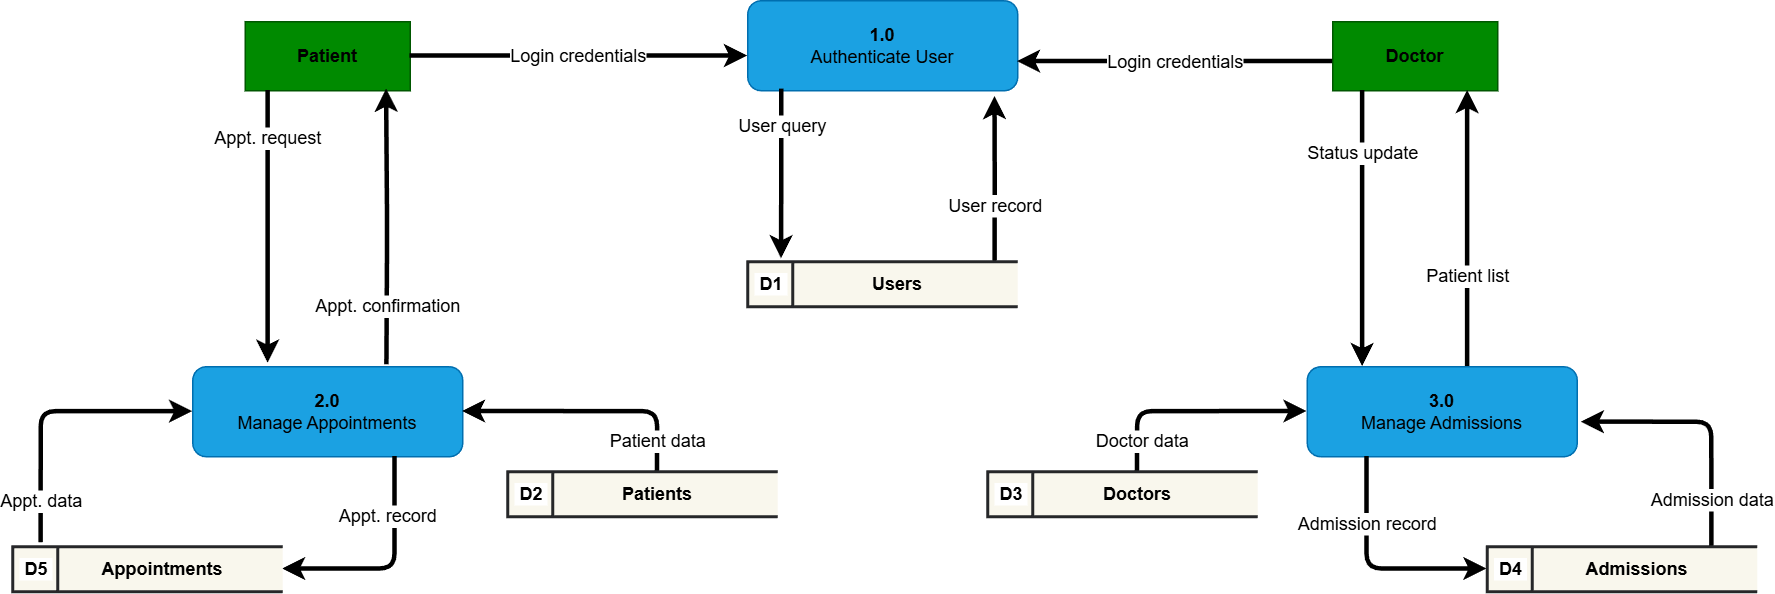

The diagram above was exported from draw.io. Its source (the exported page's mxGraphModel, read from the mxfile embedded in the PNG):
<mxGraphModel dx="1603" dy="1037" grid="1" gridSize="10" guides="1" tooltips="1" connect="1" arrows="1" fold="1" page="1" pageScale="1" pageWidth="827" pageHeight="1169" math="0" shadow="0">
  <root>
    <mxCell id="0" />
    <mxCell id="1" parent="0" />
    <mxCell id="2" parent="1" style="rounded=0;whiteSpace=wrap;html=1;fillColor=#008a00;strokeColor=#005700;fontSize=12;fontStyle=1;fontColor=#000000;" value="Patient" vertex="1">
      <mxGeometry height="46" width="110" x="375" y="560" as="geometry" />
    </mxCell>
    <mxCell id="3" parent="1" style="rounded=0;whiteSpace=wrap;html=1;fillColor=#008a00;strokeColor=#005700;fontSize=12;fontStyle=1;fontColor=#000000;" value="Doctor" vertex="1">
      <mxGeometry height="46" width="110" x="1100" y="560" as="geometry" />
    </mxCell>
    <mxCell id="4" parent="1" style="rounded=1;whiteSpace=wrap;html=1;fillColor=#1ba1e2;strokeColor=#006EAF;fontSize=12;arcSize=15;fontColor=#000000;" value="&lt;b&gt;1.0&lt;/b&gt;&lt;br&gt;Authenticate User" vertex="1">
      <mxGeometry height="60" width="180" x="710" y="546" as="geometry" />
    </mxCell>
    <mxCell id="5" edge="1" parent="1" source="3" style="edgeStyle=orthogonalEdgeStyle;html=1;fontSize=12;fontColor=#000000;labelBackgroundColor=#FFFFFF;exitX=0.001;exitY=0.58;exitDx=0;exitDy=0;exitPerimeter=0;strokeWidth=3;strokeColor=#000000;" target="4" value="Login credentials">
      <mxGeometry relative="1" as="geometry">
        <Array as="points">
          <mxPoint x="1060" y="587" />
          <mxPoint x="1060" y="587" />
        </Array>
      </mxGeometry>
    </mxCell>
    <mxCell id="6" edge="1" parent="1" source="4" style="edgeStyle=orthogonalEdgeStyle;html=1;fontSize=12;entryX=0.126;entryY=-0.061;fontColor=#000000;labelBackgroundColor=#FFFFFF;entryDx=0;entryDy=0;entryPerimeter=0;exitX=0.127;exitY=0.985;exitDx=0;exitDy=0;exitPerimeter=0;strokeWidth=3;strokeColor=#000000;" target="21" value="User query">
      <mxGeometry relative="1" x="-0.5594" as="geometry">
        <mxPoint as="offset" />
        <Array as="points" />
        <mxPoint x="742" y="620" as="sourcePoint" />
        <mxPoint x="728" y="710" as="targetPoint" />
      </mxGeometry>
    </mxCell>
    <mxCell id="7" edge="1" parent="1" source="21" style="edgeStyle=orthogonalEdgeStyle;html=1;fontSize=12;exitX=0.917;exitY=-0.012;fontColor=#000000;labelBackgroundColor=#FFFFFF;exitDx=0;exitDy=0;exitPerimeter=0;strokeWidth=3;strokeColor=#000000;" value="User record">
      <mxGeometry relative="1" x="-0.3326" as="geometry">
        <mxPoint as="offset" />
        <Array as="points" />
        <mxPoint x="889.1000000000001" y="710.4599999999998" as="sourcePoint" />
        <mxPoint x="875" y="610" as="targetPoint" />
      </mxGeometry>
    </mxCell>
    <mxCell id="8" parent="1" style="rounded=1;whiteSpace=wrap;html=1;fillColor=#1ba1e2;strokeColor=#006EAF;fontSize=12;arcSize=15;fontColor=#000000;" value="&lt;b&gt;2.0&lt;/b&gt;&lt;br&gt;Manage Appointments" vertex="1">
      <mxGeometry height="60" width="180" x="340" y="790" as="geometry" />
    </mxCell>
    <mxCell id="9" parent="1" style="rounded=1;whiteSpace=wrap;html=1;fillColor=#1ba1e2;strokeColor=#006EAF;fontSize=12;arcSize=15;fontColor=#000000;" value="&lt;b&gt;3.0&lt;/b&gt;&lt;br&gt;Manage Admissions" vertex="1">
      <mxGeometry height="60" width="180" x="1083" y="790" as="geometry" />
    </mxCell>
    <mxCell id="10" edge="1" parent="1" source="2" style="edgeStyle=orthogonalEdgeStyle;html=1;fontSize=12;fontColor=#000000;labelBackgroundColor=#FFFFFF;entryX=0.28;entryY=-0.037;entryDx=0;entryDy=0;entryPerimeter=0;strokeWidth=3;strokeColor=#000000;" target="8" value="Appt. request">
      <mxGeometry relative="1" x="-0.6393" as="geometry">
        <mxPoint as="offset" />
        <Array as="points">
          <mxPoint x="390" y="698" />
        </Array>
        <mxPoint x="391" y="760" as="targetPoint" />
      </mxGeometry>
    </mxCell>
    <mxCell id="11" edge="1" parent="1" source="8" style="edgeStyle=orthogonalEdgeStyle;html=1;fontSize=12;fontColor=#000000;labelBackgroundColor=#FFFFFF;entryX=0.858;entryY=0.98;entryDx=0;entryDy=0;entryPerimeter=0;exitX=0.72;exitY=-0.019;exitDx=0;exitDy=0;exitPerimeter=0;strokeWidth=3;strokeColor=#000000;" target="2" value="Appt. confirmation">
      <mxGeometry relative="1" x="-0.5895" as="geometry">
        <mxPoint as="offset" />
        <Array as="points">
          <mxPoint x="470" y="787" />
          <mxPoint x="470" y="787" />
          <mxPoint x="470" y="698" />
          <mxPoint x="469" y="698" />
        </Array>
        <mxPoint x="469" y="787" as="sourcePoint" />
      </mxGeometry>
    </mxCell>
    <mxCell id="12" edge="1" parent="1" source="3" style="edgeStyle=orthogonalEdgeStyle;html=1;fontSize=12;fontColor=#000000;labelBackgroundColor=#FFFFFF;strokeWidth=3;strokeColor=#000000;" value="Status update">
      <mxGeometry relative="1" x="-0.5432" as="geometry">
        <mxPoint as="offset" />
        <Array as="points">
          <mxPoint x="1120" y="790" />
        </Array>
        <mxPoint x="1120" y="790" as="targetPoint" />
      </mxGeometry>
    </mxCell>
    <mxCell id="13" edge="1" parent="1" source="9" style="edgeStyle=orthogonalEdgeStyle;html=1;fontSize=12;fontColor=#000000;labelBackgroundColor=#FFFFFF;strokeWidth=3;strokeColor=#000000;" target="3" value="Patient list">
      <mxGeometry relative="1" x="-0.3478" as="geometry">
        <mxPoint as="offset" />
        <Array as="points">
          <mxPoint x="1190" y="700" />
          <mxPoint x="1190" y="700" />
        </Array>
      </mxGeometry>
    </mxCell>
    <mxCell id="14" edge="1" parent="1" source="8" style="edgeStyle=orthogonalEdgeStyle;html=1;fontSize=12;exitX=0.75;exitY=1;entryX=1;entryY=0.5;fontColor=#000000;labelBackgroundColor=#FFFFFF;entryDx=0;entryDy=0;exitDx=0;exitDy=0;strokeWidth=3;strokeColor=#000000;" target="29" value="Appt. record">
      <mxGeometry relative="1" x="-0.4667" y="-5" as="geometry">
        <mxPoint as="offset" />
        <mxPoint x="364" y="810" as="sourcePoint" />
        <mxPoint x="149.9999999999999" y="930" as="targetPoint" />
      </mxGeometry>
    </mxCell>
    <mxCell id="15" edge="1" parent="1" source="29" style="edgeStyle=orthogonalEdgeStyle;html=1;fontSize=12;fontColor=#000000;labelBackgroundColor=#FFFFFF;exitX=0.106;exitY=-0.083;exitDx=0;exitDy=0;exitPerimeter=0;strokeWidth=3;strokeColor=#000000;" value="Appt. data">
      <mxGeometry relative="1" x="-0.7081" as="geometry">
        <mxPoint as="offset" />
        <Array as="points">
          <mxPoint x="239" y="820" />
          <mxPoint x="340" y="820" />
        </Array>
        <mxPoint x="270" y="1020" as="sourcePoint" />
        <mxPoint x="340" y="820" as="targetPoint" />
      </mxGeometry>
    </mxCell>
    <mxCell id="16" edge="1" parent="1" source="28" style="edgeStyle=orthogonalEdgeStyle;html=1;fontSize=12;fontColor=#000000;labelBackgroundColor=#FFFFFF;exitX=0.5;exitY=0;exitDx=0;exitDy=0;entryX=1;entryY=0.5;entryDx=0;entryDy=0;strokeWidth=3;strokeColor=#000000;" target="8" value="Patient data">
      <mxGeometry relative="1" x="-0.7647" as="geometry">
        <mxPoint as="offset" />
        <mxPoint x="610" y="910" as="sourcePoint" />
      </mxGeometry>
    </mxCell>
    <mxCell id="17" edge="1" parent="1" source="24" style="edgeStyle=orthogonalEdgeStyle;html=1;fontSize=12;fontColor=#000000;labelBackgroundColor=#FFFFFF;exitX=0.5;exitY=0;exitDx=0;exitDy=0;entryX=0;entryY=0.5;entryDx=0;entryDy=0;strokeWidth=3;strokeColor=#000000;" target="9" value="Doctor data">
      <mxGeometry relative="1" x="-0.7386" y="-3" as="geometry">
        <mxPoint as="offset" />
        <Array as="points">
          <mxPoint x="970" y="820" />
        </Array>
        <mxPoint x="1003" y="940" as="sourcePoint" />
      </mxGeometry>
    </mxCell>
    <mxCell id="18" edge="1" parent="1" style="edgeStyle=orthogonalEdgeStyle;html=1;fontSize=12;fontColor=#000000;labelBackgroundColor=#FFFFFF;entryX=0;entryY=0.5;entryDx=0;entryDy=0;strokeWidth=3;strokeColor=#000000;" target="25" value="Admission record">
      <mxGeometry relative="1" x="-0.4286" as="geometry">
        <mxPoint as="offset" />
        <Array as="points">
          <mxPoint x="1123" y="925" />
        </Array>
        <mxPoint x="1123" y="850" as="sourcePoint" />
        <mxPoint x="1143" y="940" as="targetPoint" />
      </mxGeometry>
    </mxCell>
    <mxCell id="19" edge="1" parent="1" source="25" style="edgeStyle=orthogonalEdgeStyle;html=1;fontSize=12;fontColor=#000000;labelBackgroundColor=#FFFFFF;exitX=0.833;exitY=-0.004;exitDx=0;exitDy=0;exitPerimeter=0;entryX=1.016;entryY=0.618;entryDx=0;entryDy=0;entryPerimeter=0;strokeWidth=3;strokeColor=#000000;" target="9" value="Admission data">
      <mxGeometry relative="1" x="-0.6309" as="geometry">
        <mxPoint as="offset" />
        <Array as="points">
          <mxPoint x="1353" y="827" />
        </Array>
        <mxPoint x="1293" y="1023" as="sourcePoint" />
        <mxPoint x="1233" y="850" as="targetPoint" />
      </mxGeometry>
    </mxCell>
    <mxCell id="20" edge="1" parent="1" source="2" style="edgeStyle=orthogonalEdgeStyle;html=1;fontSize=12;fontColor=#000000;labelBackgroundColor=#FFFFFF;entryX=0;entryY=0.617;entryDx=0;entryDy=0;entryPerimeter=0;exitX=1;exitY=0.5;exitDx=0;exitDy=0;strokeWidth=3;strokeColor=#000000;" target="4" value="Login credentials">
      <mxGeometry relative="1" as="geometry">
        <Array as="points" />
        <mxPoint x="415" y="583" as="sourcePoint" />
        <mxPoint x="755" y="580" as="targetPoint" />
      </mxGeometry>
    </mxCell>
    <object label="&lt;span&gt;&amp;nbsp;D1&amp;nbsp;&lt;/span&gt;" D1="Users" id="21">
      <mxCell parent="1" style="html=1;dashed=0;whiteSpace=wrap;shape=mxgraph.dfd.dataStoreID;align=left;spacingLeft=3;points=[[0,0],[0.5,0],[1,0],[0,0.5],[1,0.5],[0,1],[0.5,1],[1,1]];labelBackgroundColor=#FFFFFF;fillColor=#f9f7ed;strokeColor=#262729;fontColor=#000000;fontSize=12;fontStyle=1;labelBorderColor=none;strokeWidth=2;" vertex="1">
        <mxGeometry height="30" width="180" x="710" y="720" as="geometry" />
      </mxCell>
    </object>
    <mxCell id="22" parent="1" style="text;html=1;whiteSpace=wrap;strokeColor=none;fillColor=none;align=center;verticalAlign=middle;rounded=0;fontColor=#000000;fontStyle=1" value="Users" vertex="1">
      <mxGeometry height="30" width="60" x="780" y="720" as="geometry" />
    </mxCell>
    <object label="&lt;span&gt;&amp;nbsp;D3&amp;nbsp;&lt;/span&gt;" D1="Users" id="23">
      <mxCell parent="1" style="html=1;dashed=0;whiteSpace=wrap;shape=mxgraph.dfd.dataStoreID;align=left;spacingLeft=3;points=[[0,0],[0.5,0],[1,0],[0,0.5],[1,0.5],[0,1],[0.5,1],[1,1]];labelBackgroundColor=#FFFFFF;fillColor=#f9f7ed;strokeColor=#262729;fontColor=#000000;fontSize=12;fontStyle=1;labelBorderColor=none;strokeWidth=2;" vertex="1">
        <mxGeometry height="30" width="180" x="870" y="860" as="geometry" />
      </mxCell>
    </object>
    <mxCell id="24" parent="1" style="text;html=1;whiteSpace=wrap;strokeColor=none;fillColor=none;align=center;verticalAlign=middle;rounded=0;fontColor=#000000;fontStyle=1" value="&lt;font style=&quot;color: rgb(0, 0, 0);&quot;&gt;Doctors&lt;/font&gt;" vertex="1">
      <mxGeometry height="30" width="60" x="940" y="860" as="geometry" />
    </mxCell>
    <object label="&lt;span&gt;&amp;nbsp;D4&amp;nbsp;&lt;/span&gt;" D1="Users" id="25">
      <mxCell parent="1" style="html=1;dashed=0;whiteSpace=wrap;shape=mxgraph.dfd.dataStoreID;align=left;spacingLeft=3;points=[[0,0],[0.5,0],[1,0],[0,0.5],[1,0.5],[0,1],[0.5,1],[1,1]];labelBackgroundColor=#FFFFFF;fillColor=#f9f7ed;strokeColor=#262729;fontColor=#000000;fontSize=12;fontStyle=1;labelBorderColor=none;strokeWidth=2;" vertex="1">
        <mxGeometry height="30" width="180" x="1203" y="910" as="geometry" />
      </mxCell>
    </object>
    <mxCell id="26" parent="1" style="text;html=1;whiteSpace=wrap;strokeColor=none;fillColor=none;align=center;verticalAlign=middle;rounded=0;fontColor=#000000;fontStyle=1" value="&lt;font style=&quot;color: rgb(0, 0, 0);&quot;&gt;Admissions&lt;/font&gt;" vertex="1">
      <mxGeometry height="30" width="60" x="1273" y="910" as="geometry" />
    </mxCell>
    <object label="&lt;span&gt;&amp;nbsp;D2&amp;nbsp;&lt;/span&gt;" D1="Users" id="27">
      <mxCell parent="1" style="html=1;dashed=0;whiteSpace=wrap;shape=mxgraph.dfd.dataStoreID;align=left;spacingLeft=3;points=[[0,0],[0.5,0],[1,0],[0,0.5],[1,0.5],[0,1],[0.5,1],[1,1]];labelBackgroundColor=#FFFFFF;fillColor=#f9f7ed;strokeColor=#262729;fontColor=#000000;fontSize=12;fontStyle=1;labelBorderColor=none;strokeWidth=2;" vertex="1">
        <mxGeometry height="30" width="180" x="550" y="860" as="geometry" />
      </mxCell>
    </object>
    <mxCell id="28" parent="1" style="text;html=1;whiteSpace=wrap;strokeColor=none;fillColor=none;align=center;verticalAlign=middle;rounded=0;fontColor=#000000;fontStyle=1" value="&lt;font style=&quot;color: rgb(0, 0, 0);&quot;&gt;Patients&lt;/font&gt;" vertex="1">
      <mxGeometry height="30" width="60" x="620" y="860" as="geometry" />
    </mxCell>
    <object label="&lt;span&gt;&amp;nbsp;D5&amp;nbsp;&lt;/span&gt;" D1="Users" id="29">
      <mxCell parent="1" style="html=1;dashed=0;whiteSpace=wrap;shape=mxgraph.dfd.dataStoreID;align=left;spacingLeft=3;points=[[0,0],[0.5,0],[1,0],[0,0.5],[1,0.5],[0,1],[0.5,1],[1,1]];labelBackgroundColor=#FFFFFF;fillColor=#f9f7ed;strokeColor=#262729;fontColor=#000000;fontSize=12;fontStyle=1;labelBorderColor=none;strokeWidth=2;" vertex="1">
        <mxGeometry height="30" width="180" x="220" y="910" as="geometry" />
      </mxCell>
    </object>
    <mxCell id="30" parent="1" style="text;html=1;whiteSpace=wrap;strokeColor=none;fillColor=none;align=center;verticalAlign=middle;rounded=0;fontColor=#000000;fontStyle=1" value="&lt;font style=&quot;color: rgb(0, 0, 0);&quot;&gt;Appointments&lt;/font&gt;" vertex="1">
      <mxGeometry height="30" width="60" x="290" y="910" as="geometry" />
    </mxCell>
  </root>
</mxGraphModel>